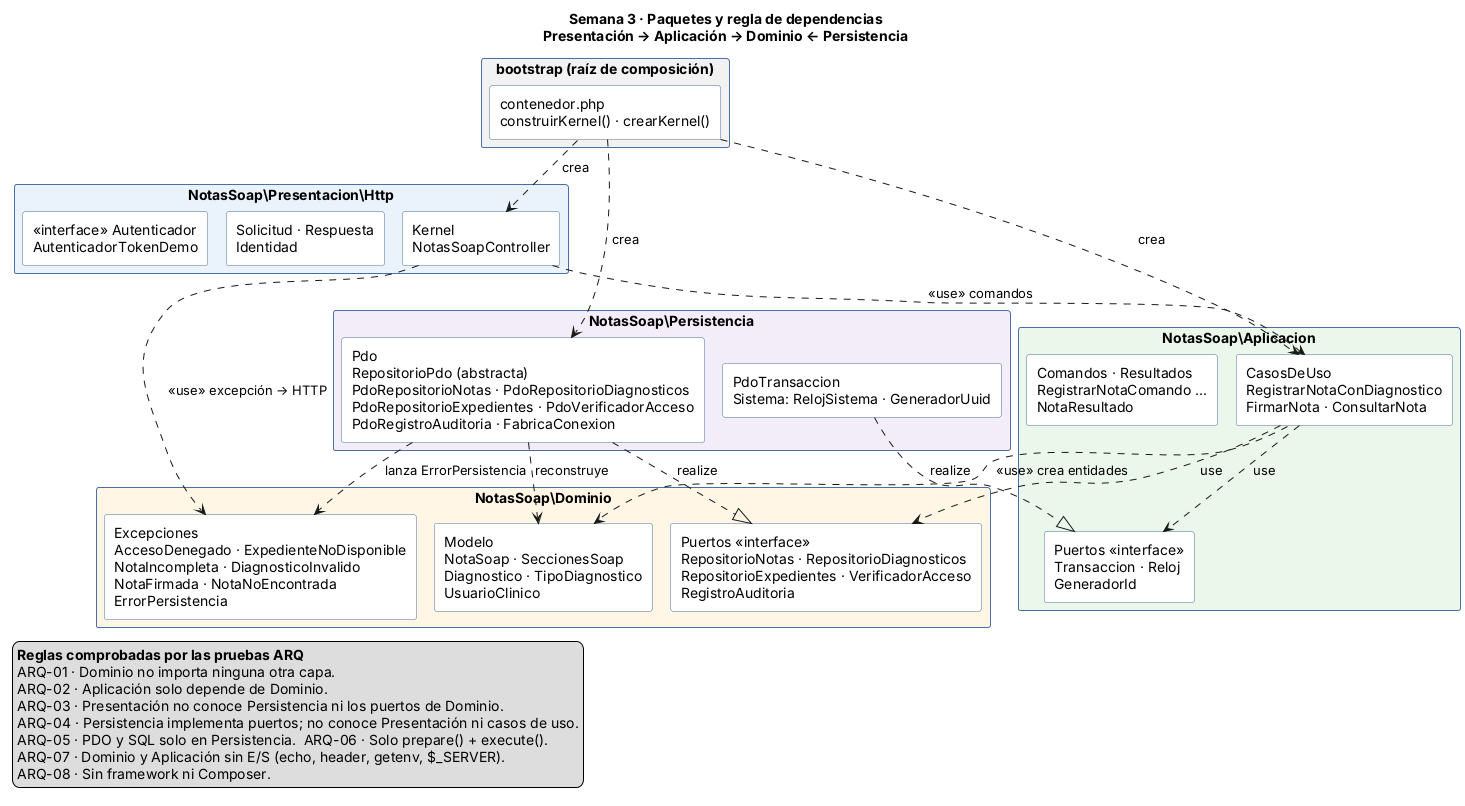

The diagram above was rendered by PlantUML. Its source (embedded in the PNG):
@startuml semana-03-paquetes-dependencias
!pragma layout smetana
skinparam shadowing false
skinparam defaultFontName Arial
skinparam packageStyle rectangle
skinparam rectangle {
    BackgroundColor #FFFFFF
    BorderColor #4A6FA5
}
skinparam package {
    BorderColor #4A6FA5
}
skinparam note {
    BackgroundColor #FFF8DC
    BorderColor #C9A227
}

title Semana 3 · Paquetes y regla de dependencias\nPresentación → Aplicación → Dominio ← Persistencia

package "bootstrap (raíz de composición)" as boot #F2F2F2 {
    rectangle "contenedor.php\nconstruirKernel() · crearKernel()" as cont
}

package "NotasSoap\\Presentacion\\Http" as P #EAF2FB {
    rectangle "Kernel\nNotasSoapController" as pctrl
    rectangle "Solicitud · Respuesta\nIdentidad" as phttp
    rectangle "«interface» Autenticador\nAutenticadorTokenDemo" as pauth
}

package "NotasSoap\\Aplicacion" as A #EAF7EA {
    rectangle "CasosDeUso\nRegistrarNotaConDiagnostico\nFirmarNota · ConsultarNota" as acu
    rectangle "Comandos · Resultados\nRegistrarNotaComando ...\nNotaResultado" as acmd
    rectangle "Puertos «interface»\nTransaccion · Reloj\nGeneradorId" as apu
}

package "NotasSoap\\Dominio" as D #FFF6E5 {
    rectangle "Modelo\nNotaSoap · SeccionesSoap\nDiagnostico · TipoDiagnostico\nUsuarioClinico" as dmod
    rectangle "Puertos «interface»\nRepositorioNotas · RepositorioDiagnosticos\nRepositorioExpedientes · VerificadorAcceso\nRegistroAuditoria" as dpu
    rectangle "Excepciones\nAccesoDenegado · ExpedienteNoDisponible\nNotaIncompleta · DiagnosticoInvalido\nNotaFirmada · NotaNoEncontrada\nErrorPersistencia" as dexc
}

package "NotasSoap\\Persistencia" as Per #F3ECF9 {
    rectangle "Pdo\nRepositorioPdo (abstracta)\nPdoRepositorioNotas · PdoRepositorioDiagnosticos\nPdoRepositorioExpedientes · PdoVerificadorAcceso\nPdoRegistroAuditoria · FabricaConexion" as ppdo
    rectangle "PdoTransaccion\nSistema: RelojSistema · GeneradorUuid" as ptx
}

pctrl ..> acu : «use» comandos
pctrl ..> dexc : «use» excepción → HTTP
acu ..> dmod : «use» crea entidades
acu ..> dpu : «use»
acu ..> apu : «use»
ppdo ..|> dpu : «realize»
ppdo ..> dmod : reconstruye
ppdo ..> dexc : lanza ErrorPersistencia
ptx ..|> apu : «realize»
cont ..> pctrl : crea
cont ..> acu : crea
cont ..> ppdo : crea

legend bottom left
  <b>Reglas comprobadas por las pruebas ARQ</b>
  ARQ-01 · Dominio no importa ninguna otra capa.
  ARQ-02 · Aplicación solo depende de Dominio.
  ARQ-03 · Presentación no conoce Persistencia ni los puertos de Dominio.
  ARQ-04 · Persistencia implementa puertos; no conoce Presentación ni casos de uso.
  ARQ-05 · PDO y SQL solo en Persistencia.  ARQ-06 · Solo prepare() + execute().
  ARQ-07 · Dominio y Aplicación sin E/S (echo, header, getenv, $_SERVER).
  ARQ-08 · Sin framework ni Composer.
endlegend
@enduml